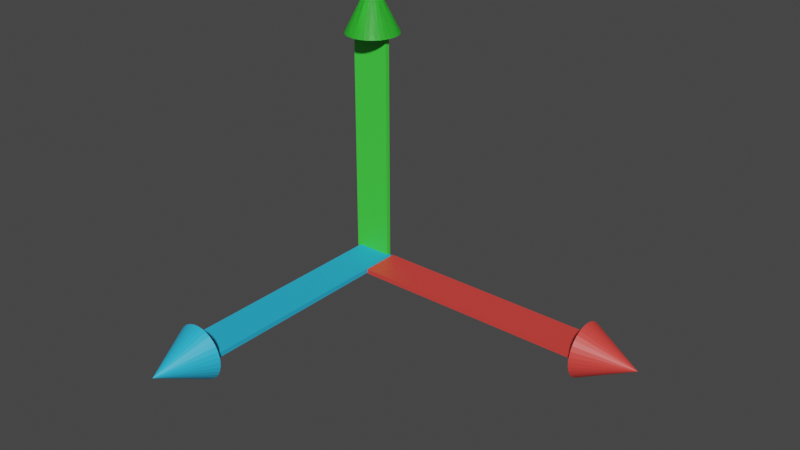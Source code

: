 # Source: translate1.blend  (saved by Blender 3.3.6; exported with 4.5.12 LTS)
import bpy
from mathutils import Matrix  # noqa: F401  (used for matrix-valued properties, if any)

bpy.ops.wm.read_factory_settings(use_empty=True)
scene = bpy.context.scene
scene.name = 'Scene'

# ---- collections
col_collection = bpy.data.collections.new('Collection'); scene.collection.children.link(col_collection)

# ---- materials (node trees are filled in below, after node groups)
mat_bluez = bpy.data.materials.new('BlueZ')
mat_bluez.use_transparent_shadow = False
mat_redx = bpy.data.materials.new('RedX')
mat_redx.use_transparent_shadow = False
mat_greeny = bpy.data.materials.new('GreenY')
mat_greeny.use_transparent_shadow = False

# ---- material node trees
mat_bluez.use_nodes = True; mat_bluez.node_tree.nodes.clear()
_N = mat_bluez.node_tree.nodes; _L = mat_bluez.node_tree.links
n0 = _N.new('ShaderNodeBsdfPrincipled'); n0.name = 'Principled BSDF'; n0.location = (10, 300)
n0.distribution = 'GGX'
n0.subsurface_method = 'RANDOM_WALK_SKIN'
n0.inputs[0].default_value = (0.02431, 0.4826, 0.8, 1.0)
n0.inputs[3].default_value = 1.45
n0.inputs[27].default_value = (0.0, 0.0, 0.0, 1.0)
n0.inputs[28].default_value = 1.0
n1 = _N.new('ShaderNodeOutputMaterial'); n1.name = 'Material Output'; n1.location = (300, 300)
_L.new(n0.outputs[0], n1.inputs[0])
n1.is_active_output = True
mat_redx.use_nodes = True; mat_redx.node_tree.nodes.clear()
_N = mat_redx.node_tree.nodes; _L = mat_redx.node_tree.links
n0 = _N.new('ShaderNodeBsdfPrincipled'); n0.name = 'Principled BSDF'; n0.location = (10, 300)
n0.distribution = 'GGX'
n0.subsurface_method = 'RANDOM_WALK_SKIN'
n0.inputs[0].default_value = (0.8, 0.05711, 0.04769, 1.0)
n0.inputs[3].default_value = 1.45
n0.inputs[27].default_value = (0.0, 0.0, 0.0, 1.0)
n0.inputs[28].default_value = 1.0
n1 = _N.new('ShaderNodeOutputMaterial'); n1.name = 'Material Output'; n1.location = (300, 300)
_L.new(n0.outputs[0], n1.inputs[0])
n1.is_active_output = True
mat_greeny.use_nodes = True; mat_greeny.node_tree.nodes.clear()
_N = mat_greeny.node_tree.nodes; _L = mat_greeny.node_tree.links
n0 = _N.new('ShaderNodeBsdfPrincipled'); n0.name = 'Principled BSDF'; n0.location = (10, 300)
n0.distribution = 'GGX'
n0.subsurface_method = 'RANDOM_WALK_SKIN'
n0.inputs[0].default_value = (0.05999, 0.8, 0.05756, 1.0)
n0.inputs[3].default_value = 1.45
n0.inputs[27].default_value = (0.0, 0.0, 0.0, 1.0)
n0.inputs[28].default_value = 1.0
n1 = _N.new('ShaderNodeOutputMaterial'); n1.name = 'Material Output'; n1.location = (300, 300)
_L.new(n0.outputs[0], n1.inputs[0])
n1.is_active_output = True

# ---- world
world_world = bpy.data.worlds.new('World'); scene.world = world_world
world_world.use_nodes = True; world_world.node_tree.nodes.clear()
_N = world_world.node_tree.nodes; _L = world_world.node_tree.links
n0 = _N.new('ShaderNodeOutputWorld'); n0.name = 'World Output'; n0.location = (300, 300)
n1 = _N.new('ShaderNodeBackground'); n1.name = 'Background'; n1.location = (10, 300)
n1.inputs[0].default_value = (0.05088, 0.05088, 0.05088, 1.0)
_L.new(n1.outputs[0], n0.inputs[0])
n0.is_active_output = True
world_world.color = (0.05088, 0.05088, 0.05088)
world_world.use_sun_shadow = False
world_world.sun_shadow_jitter_overblur = 0.0

# ---- meshes
me_plane = bpy.data.meshes.new('Plane')
me_plane.from_pydata([(-0.1041, -1.203, 0.04195), (0.1041, -1.203, 0.04195), (-0.1041, 0.06752, 0.04195), (0.1041, 0.06752, 0.04195), (9.524e-09, -1.206, 0.1874), (0.02776, -1.206, 0.1847), (0.05446, -1.206, 0.1766), (0.07906, -1.206, 0.1635), (0.1006, -1.206, 0.1458), (0.1183, -1.206, 0.1242), (0.1315, -1.206, 0.09959), (0.1396, -1.206, 0.07289), (0.1423, -1.206, 0.04513), (0.1396, -1.206, 0.01736), (0.1315, -1.206, -0.009333), (0.1183, -1.206, -0.03394), (0.1006, -1.206, -0.0555), (0.07906, -1.206, -0.0732), (0.05446, -1.206, -0.08635), (0.02776, -1.206, -0.09445), (9.524e-09, -1.206, -0.09719), (-0.02776, -1.206, -0.09445), (-0.05446, -1.206, -0.08635), (-0.07906, -1.206, -0.0732), (-0.1006, -1.206, -0.0555), (-0.1183, -1.206, -0.03394), (-0.1315, -1.206, -0.009333), (-0.1396, -1.206, 0.01736), (-0.1423, -1.206, 0.04513), (-0.1396, -1.206, 0.07289), (-0.1315, -1.206, 0.09959), (-0.1183, -1.206, 0.1242), (-0.1006, -1.206, 0.1458), (-0.07906, -1.206, 0.1635), (-0.05446, -1.206, 0.1766), (-0.02776, -1.206, 0.1847), (9.524e-09, -1.49, 0.04513), (-0.1041, 0.06752, 0.06695), (-0.1041, -1.203, 0.06695), (0.1041, -1.203, 0.06695), (0.1041, 0.06752, 0.06695)], [], [(0, 2, 3, 1), (4, 36, 5), (5, 36, 6), (6, 36, 7), (7, 36, 8), (8, 36, 9), (9, 36, 10), (10, 36, 11), (11, 36, 12), (12, 36, 13), (13, 36, 14), (14, 36, 15), (15, 36, 16), (16, 36, 17), (17, 36, 18), (18, 36, 19), (19, 36, 20), (20, 36, 21), (21, 36, 22), (22, 36, 23), (23, 36, 24), (24, 36, 25), (25, 36, 26), (26, 36, 27), (27, 36, 28), (28, 36, 29), (29, 36, 30), (30, 36, 31), (31, 36, 32), (32, 36, 33), (33, 36, 34), (4, 5, 6, 7, 8, 9, 10, 11, 12, 13, 14, 15, 16, 17, 18, 19, 20, 21, 22, 23, 24, 25, 26, 27, 28, 29, 30, 31, 32, 33, 34, 35), (34, 36, 35), (35, 36, 4), (38, 39, 40, 37), (0, 1, 39, 38), (1, 3, 40, 39), (2, 0, 38, 37), (3, 2, 37, 40)])
_uv = me_plane.uv_layers.new(name='UVMap')
_uv.uv.foreach_set('vector', [0.0, 0.0, 0.0, 1.0, 1.0, 1.0, 1.0, 0.0, 0.25, 0.49, 0.25, 0.25, 0.2968, 0.4854, 0.2968, 0.4854, 0.25, 0.25, 0.3418, 0.4717, 0.3418, 0.4717, 0.25, 0.25, 0.3833, 0.4496, 0.3833, 0.4496, 0.25, 0.25, 0.4197, 0.4197, 0.4197, 0.4197, 0.25, 0.25, 0.4496, 0.3833, 0.4496, 0.3833, 0.25, 0.25, 0.4717, 0.3418, 0.4717, 0.3418, 0.25, 0.25, 0.4854, 0.2968, 0.4854, 0.2968, 0.25, 0.25, 0.49, 0.25, 0.49, 0.25, 0.25, 0.25, 0.4854, 0.2032, 0.4854, 0.2032, 0.25, 0.25, 0.4717, 0.1582, 0.4717, 0.1582, 0.25, 0.25, 0.4496, 0.1167, 0.4496, 0.1167, 0.25, 0.25, 0.4197, 0.08029, 0.4197, 0.08029, 0.25, 0.25, 0.3833, 0.05045, 0.3833, 0.05045, 0.25, 0.25, 0.3418, 0.02827, 0.3418, 0.02827, 0.25, 0.25, 0.2968, 0.01461, 0.2968, 0.01461, 0.25, 0.25, 0.25, 0.01, 0.25, 0.01, 0.25, 0.25, 0.2032, 0.01461, 0.2032, 0.01461, 0.25, 0.25, 0.1582, 0.02827, 0.1582, 0.02827, 0.25, 0.25, 0.1167, 0.05045, 0.1167, 0.05045, 0.25, 0.25, 0.08029, 0.08029, 0.08029, 0.08029, 0.25, 0.25, 0.05045, 0.1167, 0.05045, 0.1167, 0.25, 0.25, 0.02827, 0.1582, 0.02827, 0.1582, 0.25, 0.25, 0.01461, 0.2032, 0.01461, 0.2032, 0.25, 0.25, 0.01, 0.25, 0.01, 0.25, 0.25, 0.25, 0.01461, 0.2968, 0.01461, 0.2968, 0.25, 0.25, 0.02827, 0.3418, 0.02827, 0.3418, 0.25, 0.25, 0.05045, 0.3833, 0.05045, 0.3833, 0.25, 0.25, 0.08029, 0.4197, 0.08029, 0.4197, 0.25, 0.25, 0.1167, 0.4496, 0.1167, 0.4496, 0.25, 0.25, 0.1582, 0.4717, 0.75, 0.49, 0.7968, 0.4854, 0.8418, 0.4717, 0.8833, 0.4496, 0.9197, 0.4197, 0.9496, 0.3833, 0.9717, 0.3418, 0.9854, 0.2968, 0.99, 0.25, 0.9854, 0.2032, 0.9717, 0.1582, 0.9496, 0.1167, 0.9197, 0.08029, 0.8833, 0.05045, 0.8418, 0.02827, 0.7968, 0.01461, 0.75, 0.01, 0.7032, 0.01461, 0.6582, 0.02827, 0.6167, 0.05045, 0.5803, 0.08029, 0.5504, 0.1167, 0.5283, 0.1582, 0.5146, 0.2032, 0.51, 0.25, 0.5146, 0.2968, 0.5283, 0.3418, 0.5504, 0.3833, 0.5803, 0.4197, 0.6167, 0.4496, 0.6582, 0.4717, 0.7032, 0.4854, 0.1582, 0.4717, 0.25, 0.25, 0.2032, 0.4854, 0.2032, 0.4854, 0.25, 0.25, 0.25, 0.49, 0.0, 0.0, 1.0, 0.0, 1.0, 1.0, 0.0, 1.0, 0.0, 0.0, 1.0, 0.0, 1.0, 0.0, 0.0, 0.0, 1.0, 0.0, 1.0, 1.0, 1.0, 1.0, 1.0, 0.0, 0.0, 1.0, 0.0, 0.0, 0.0, 0.0, 0.0, 1.0, 1.0, 1.0, 0.0, 1.0, 0.0, 1.0, 1.0, 1.0])
me_plane.materials.append(mat_bluez)
me_plane.update()
me_plane_001 = bpy.data.meshes.new('Plane.001')
me_plane_001.from_pydata([(1.381, -0.1341, 0.04195), (1.381, 0.07409, 0.04195), (0.1101, -0.1341, 0.04195), (0.1101, 0.07409, 0.04195), (1.383, -0.02999, 0.1874), (1.383, -0.002221, 0.1847), (1.383, 0.02448, 0.1766), (1.383, 0.04908, 0.1635), (1.383, 0.07064, 0.1458), (1.383, 0.08834, 0.1242), (1.383, 0.1015, 0.09959), (1.383, 0.1096, 0.07289), (1.383, 0.1123, 0.04513), (1.383, 0.1096, 0.01736), (1.383, 0.1015, -0.009333), (1.383, 0.08834, -0.03394), (1.383, 0.07064, -0.0555), (1.383, 0.04908, -0.0732), (1.383, 0.02448, -0.08635), (1.383, -0.002221, -0.09445), (1.383, -0.02999, -0.09719), (1.383, -0.05775, -0.09445), (1.383, -0.08445, -0.08635), (1.383, -0.109, -0.0732), (1.383, -0.1306, -0.0555), (1.383, -0.1483, -0.03394), (1.383, -0.1615, -0.009333), (1.383, -0.1696, 0.01736), (1.383, -0.1723, 0.04513), (1.383, -0.1696, 0.07289), (1.383, -0.1615, 0.09959), (1.383, -0.1483, 0.1242), (1.383, -0.1306, 0.1458), (1.383, -0.109, 0.1635), (1.383, -0.08445, 0.1766), (1.383, -0.05775, 0.1847), (1.668, -0.02999, 0.04513), (0.1101, -0.1341, 0.06695), (1.381, -0.1341, 0.06695), (1.381, 0.07409, 0.06695), (0.1101, 0.07409, 0.06695)], [], [(0, 2, 3, 1), (4, 36, 5), (5, 36, 6), (6, 36, 7), (7, 36, 8), (8, 36, 9), (9, 36, 10), (10, 36, 11), (11, 36, 12), (12, 36, 13), (13, 36, 14), (14, 36, 15), (15, 36, 16), (16, 36, 17), (17, 36, 18), (18, 36, 19), (19, 36, 20), (20, 36, 21), (21, 36, 22), (22, 36, 23), (23, 36, 24), (24, 36, 25), (25, 36, 26), (26, 36, 27), (27, 36, 28), (28, 36, 29), (29, 36, 30), (30, 36, 31), (31, 36, 32), (32, 36, 33), (33, 36, 34), (4, 5, 6, 7, 8, 9, 10, 11, 12, 13, 14, 15, 16, 17, 18, 19, 20, 21, 22, 23, 24, 25, 26, 27, 28, 29, 30, 31, 32, 33, 34, 35), (34, 36, 35), (35, 36, 4), (38, 39, 40, 37), (0, 1, 39, 38), (1, 3, 40, 39), (2, 0, 38, 37), (3, 2, 37, 40)])
me_plane_001.polygons.foreach_set('material_index', [1, 1, 1, 1, 1, 1, 1, 1, 1, 1, 1, 1, 1, 1, 1, 1, 1, 1, 1, 1, 1, 1, 1, 1, 1, 1, 1, 1, 1, 1, 1, 1, 1, 1, 1, 1, 1, 1, 1])
_uv = me_plane_001.uv_layers.new(name='UVMap')
_uv.uv.foreach_set('vector', [0.0, 0.0, 0.0, 1.0, 1.0, 1.0, 1.0, 0.0, 0.25, 0.49, 0.25, 0.25, 0.2968, 0.4854, 0.2968, 0.4854, 0.25, 0.25, 0.3418, 0.4717, 0.3418, 0.4717, 0.25, 0.25, 0.3833, 0.4496, 0.3833, 0.4496, 0.25, 0.25, 0.4197, 0.4197, 0.4197, 0.4197, 0.25, 0.25, 0.4496, 0.3833, 0.4496, 0.3833, 0.25, 0.25, 0.4717, 0.3418, 0.4717, 0.3418, 0.25, 0.25, 0.4854, 0.2968, 0.4854, 0.2968, 0.25, 0.25, 0.49, 0.25, 0.49, 0.25, 0.25, 0.25, 0.4854, 0.2032, 0.4854, 0.2032, 0.25, 0.25, 0.4717, 0.1582, 0.4717, 0.1582, 0.25, 0.25, 0.4496, 0.1167, 0.4496, 0.1167, 0.25, 0.25, 0.4197, 0.08029, 0.4197, 0.08029, 0.25, 0.25, 0.3833, 0.05045, 0.3833, 0.05045, 0.25, 0.25, 0.3418, 0.02827, 0.3418, 0.02827, 0.25, 0.25, 0.2968, 0.01461, 0.2968, 0.01461, 0.25, 0.25, 0.25, 0.01, 0.25, 0.01, 0.25, 0.25, 0.2032, 0.01461, 0.2032, 0.01461, 0.25, 0.25, 0.1582, 0.02827, 0.1582, 0.02827, 0.25, 0.25, 0.1167, 0.05045, 0.1167, 0.05045, 0.25, 0.25, 0.08029, 0.08029, 0.08029, 0.08029, 0.25, 0.25, 0.05045, 0.1167, 0.05045, 0.1167, 0.25, 0.25, 0.02827, 0.1582, 0.02827, 0.1582, 0.25, 0.25, 0.01461, 0.2032, 0.01461, 0.2032, 0.25, 0.25, 0.01, 0.25, 0.01, 0.25, 0.25, 0.25, 0.01461, 0.2968, 0.01461, 0.2968, 0.25, 0.25, 0.02827, 0.3418, 0.02827, 0.3418, 0.25, 0.25, 0.05045, 0.3833, 0.05045, 0.3833, 0.25, 0.25, 0.08029, 0.4197, 0.08029, 0.4197, 0.25, 0.25, 0.1167, 0.4496, 0.1167, 0.4496, 0.25, 0.25, 0.1582, 0.4717, 0.75, 0.49, 0.7968, 0.4854, 0.8418, 0.4717, 0.8833, 0.4496, 0.9197, 0.4197, 0.9496, 0.3833, 0.9717, 0.3418, 0.9854, 0.2968, 0.99, 0.25, 0.9854, 0.2032, 0.9717, 0.1582, 0.9496, 0.1167, 0.9197, 0.08029, 0.8833, 0.05045, 0.8418, 0.02827, 0.7968, 0.01461, 0.75, 0.01, 0.7032, 0.01461, 0.6582, 0.02827, 0.6167, 0.05045, 0.5803, 0.08029, 0.5504, 0.1167, 0.5283, 0.1582, 0.5146, 0.2032, 0.51, 0.25, 0.5146, 0.2968, 0.5283, 0.3418, 0.5504, 0.3833, 0.5803, 0.4197, 0.6167, 0.4496, 0.6582, 0.4717, 0.7032, 0.4854, 0.1582, 0.4717, 0.25, 0.25, 0.2032, 0.4854, 0.2032, 0.4854, 0.25, 0.25, 0.25, 0.49, 0.0, 0.0, 1.0, 0.0, 1.0, 1.0, 0.0, 1.0, 0.0, 0.0, 1.0, 0.0, 1.0, 0.0, 0.0, 0.0, 1.0, 0.0, 1.0, 1.0, 1.0, 1.0, 1.0, 0.0, 0.0, 1.0, 0.0, 0.0, 0.0, 0.0, 0.0, 1.0, 1.0, 1.0, 0.0, 1.0, 0.0, 1.0, 1.0, 1.0])
me_plane_001.materials.append(mat_bluez)
me_plane_001.materials.append(mat_redx)
me_plane_001.update()
me_plane_002 = bpy.data.meshes.new('Plane.002')
me_plane_002.from_pydata([(0.0853, 0.0789, 1.289), (-0.1228, 0.07805, 1.289), (0.08529, 0.08092, 0.01843), (-0.1228, 0.08007, 0.01843), (-0.01817, -0.06701, 1.292), (-0.04595, -0.06439, 1.292), (-0.07268, -0.0564, 1.292), (-0.09733, -0.04335, 1.292), (-0.119, -0.02574, 1.292), (-0.1368, -0.00425, 1.292), (-0.15, 0.0203, 1.292), (-0.1582, 0.04696, 1.292), (-0.1611, 0.07472, 1.292), (-0.1584, 0.1025, 1.292), (-0.1505, 0.1292, 1.292), (-0.1374, 0.1539, 1.292), (-0.1198, 0.1755, 1.292), (-0.0983, 0.1933, 1.292), (-0.07375, 0.2066, 1.292), (-0.04709, 0.2148, 1.292), (-0.01934, 0.2176, 1.292), (0.008436, 0.215, 1.292), (0.03517, 0.207, 1.292), (0.05982, 0.1939, 1.292), (0.08146, 0.1763, 1.292), (0.09925, 0.1548, 1.292), (0.1125, 0.1303, 1.292), (0.1207, 0.1036, 1.292), (0.1236, 0.07588, 1.292), (0.1209, 0.04811, 1.292), (0.1129, 0.02138, 1.292), (0.0999, -0.00328, 1.292), (0.08229, -0.02492, 1.292), (0.06079, -0.0427, 1.292), (0.03624, -0.05596, 1.292), (0.00958, -0.06416, 1.292), (-0.01875, 0.07485, 1.576), (0.08529, 0.08092, 0.01843), (0.0853, 0.0789, 1.289), (-0.1228, 0.07805, 1.289), (-0.1228, 0.08007, 0.01843), (-0.01817, -0.06701, 1.292), (-0.04595, -0.06439, 1.292), (-0.01875, 0.07485, 1.576), (-0.07268, -0.0564, 1.292), (-0.09733, -0.04335, 1.292), (-0.119, -0.02574, 1.292), (-0.1368, -0.00425, 1.292), (-0.15, 0.0203, 1.292), (-0.1582, 0.04696, 1.292), (-0.1611, 0.07472, 1.292), (-0.1584, 0.1025, 1.292), (-0.1505, 0.1292, 1.292), (-0.1374, 0.1539, 1.292), (-0.1198, 0.1755, 1.292), (-0.0983, 0.1933, 1.292), (-0.07375, 0.2066, 1.292), (-0.04709, 0.2148, 1.292), (-0.01934, 0.2176, 1.292), (0.008436, 0.215, 1.292), (0.03517, 0.207, 1.292), (0.05982, 0.1939, 1.292), (0.08146, 0.1763, 1.292), (0.09925, 0.1548, 1.292), (0.1125, 0.1303, 1.292), (0.1207, 0.1036, 1.292), (0.1236, 0.07588, 1.292), (0.1209, 0.04811, 1.292), (0.1129, 0.02138, 1.292), (0.0999, -0.00328, 1.292), (0.08229, -0.02492, 1.292), (0.06079, -0.0427, 1.292), (0.03624, -0.05596, 1.292), (0.00958, -0.06416, 1.292), (0.08539, 0.05592, 0.01839), (0.0854, 0.0539, 1.289), (-0.1227, 0.05305, 1.289), (-0.1227, 0.05507, 0.01839)], [], [(0, 2, 3, 1), (4, 5, 36), (5, 6, 36), (6, 7, 36), (7, 8, 36), (8, 9, 36), (9, 10, 36), (10, 11, 36), (11, 12, 36), (12, 13, 36), (13, 14, 36), (14, 15, 36), (15, 16, 36), (16, 17, 36), (17, 18, 36), (18, 19, 36), (19, 20, 36), (20, 21, 36), (21, 22, 36), (22, 23, 36), (23, 24, 36), (24, 25, 36), (25, 26, 36), (26, 27, 36), (27, 28, 36), (28, 29, 36), (29, 30, 36), (30, 31, 36), (31, 32, 36), (32, 33, 36), (33, 34, 36), (4, 35, 34, 33, 32, 31, 30, 29, 28, 27, 26, 25, 24, 23, 22, 21, 20, 19, 18, 17, 16, 15, 14, 13, 12, 11, 10, 9, 8, 7, 6, 5), (34, 35, 36), (35, 4, 36), (39, 40, 77, 76), (41, 43, 42), (42, 43, 44), (44, 43, 45), (45, 43, 46), (46, 43, 47), (47, 43, 48), (48, 43, 49), (49, 43, 50), (50, 43, 51), (51, 43, 52), (52, 43, 53), (53, 43, 54), (54, 43, 55), (55, 43, 56), (56, 43, 57), (57, 43, 58), (58, 43, 59), (59, 43, 60), (60, 43, 61), (61, 43, 62), (62, 43, 63), (63, 43, 64), (64, 43, 65), (65, 43, 66), (66, 43, 67), (67, 43, 68), (68, 43, 69), (69, 43, 70), (70, 43, 71), (71, 43, 72), (41, 42, 44, 45, 46, 47, 48, 49, 50, 51, 52, 53, 54, 55, 56, 57, 58, 59, 60, 61, 62, 63, 64, 65, 66, 67, 68, 69, 70, 71, 72, 73), (72, 43, 73), (73, 43, 41), (0, 1, 39, 38), (1, 3, 40, 39), (2, 0, 38, 37), (3, 2, 37, 40), (75, 76, 77, 74), (37, 38, 75, 74), (40, 37, 74, 77), (38, 39, 76, 75)])
me_plane_002.polygons.foreach_set('material_index', [2, 2, 2, 2, 2, 2, 2, 2, 2, 2, 2, 2, 2, 2, 2, 2, 2, 2, 2, 2, 2, 2, 2, 2, 2, 2, 2, 2, 2, 2, 2, 2, 2, 2, 2, 2, 2, 2, 2, 2, 2, 2, 2, 2, 2, 2, 2, 2, 2, 2, 2, 2, 2, 2, 2, 2, 2, 2, 2, 2, 2, 2, 2, 2, 2, 2, 2, 2, 2, 2, 2, 2, 2, 2, 2, 2])
_uv = me_plane_002.uv_layers.new(name='UVMap')
_uv.uv.foreach_set('vector', [0.0, 0.0, 0.0, 1.0, 1.0, 1.0, 1.0, 0.0, 0.25, 0.49, 0.2968, 0.4854, 0.25, 0.25, 0.2968, 0.4854, 0.3418, 0.4717, 0.25, 0.25, 0.3418, 0.4717, 0.3833, 0.4496, 0.25, 0.25, 0.3833, 0.4496, 0.4197, 0.4197, 0.25, 0.25, 0.4197, 0.4197, 0.4496, 0.3833, 0.25, 0.25, 0.4496, 0.3833, 0.4717, 0.3418, 0.25, 0.25, 0.4717, 0.3418, 0.4854, 0.2968, 0.25, 0.25, 0.4854, 0.2968, 0.49, 0.25, 0.25, 0.25, 0.49, 0.25, 0.4854, 0.2032, 0.25, 0.25, 0.4854, 0.2032, 0.4717, 0.1582, 0.25, 0.25, 0.4717, 0.1582, 0.4496, 0.1167, 0.25, 0.25, 0.4496, 0.1167, 0.4197, 0.08029, 0.25, 0.25, 0.4197, 0.08029, 0.3833, 0.05045, 0.25, 0.25, 0.3833, 0.05045, 0.3418, 0.02827, 0.25, 0.25, 0.3418, 0.02827, 0.2968, 0.01461, 0.25, 0.25, 0.2968, 0.01461, 0.25, 0.01, 0.25, 0.25, 0.25, 0.01, 0.2032, 0.01461, 0.25, 0.25, 0.2032, 0.01461, 0.1582, 0.02827, 0.25, 0.25, 0.1582, 0.02827, 0.1167, 0.05045, 0.25, 0.25, 0.1167, 0.05045, 0.08029, 0.08029, 0.25, 0.25, 0.08029, 0.08029, 0.05045, 0.1167, 0.25, 0.25, 0.05045, 0.1167, 0.02827, 0.1582, 0.25, 0.25, 0.02827, 0.1582, 0.01461, 0.2032, 0.25, 0.25, 0.01461, 0.2032, 0.01, 0.25, 0.25, 0.25, 0.01, 0.25, 0.01461, 0.2968, 0.25, 0.25, 0.01461, 0.2968, 0.02827, 0.3418, 0.25, 0.25, 0.02827, 0.3418, 0.05045, 0.3833, 0.25, 0.25, 0.05045, 0.3833, 0.08029, 0.4197, 0.25, 0.25, 0.08029, 0.4197, 0.1167, 0.4496, 0.25, 0.25, 0.1167, 0.4496, 0.1582, 0.4717, 0.25, 0.25, 0.75, 0.49, 0.7032, 0.4854, 0.6582, 0.4717, 0.6167, 0.4496, 0.5803, 0.4197, 0.5504, 0.3833, 0.5283, 0.3418, 0.5146, 0.2968, 0.51, 0.25, 0.5146, 0.2032, 0.5283, 0.1582, 0.5504, 0.1167, 0.5803, 0.08029, 0.6167, 0.05045, 0.6582, 0.02827, 0.7032, 0.01461, 0.75, 0.01, 0.7968, 0.01461, 0.8418, 0.02827, 0.8833, 0.05045, 0.9197, 0.08029, 0.9496, 0.1167, 0.9717, 0.1582, 0.9854, 0.2032, 0.99, 0.25, 0.9854, 0.2968, 0.9717, 0.3418, 0.9496, 0.3833, 0.9197, 0.4197, 0.8833, 0.4496, 0.8418, 0.4717, 0.7968, 0.4854, 0.1582, 0.4717, 0.2032, 0.4854, 0.25, 0.25, 0.2032, 0.4854, 0.25, 0.49, 0.25, 0.25, 1.0, 0.0, 1.0, 1.0, 1.0, 1.0, 1.0, 0.0, 0.25, 0.49, 0.25, 0.25, 0.2968, 0.4854, 0.2968, 0.4854, 0.25, 0.25, 0.3418, 0.4717, 0.3418, 0.4717, 0.25, 0.25, 0.3833, 0.4496, 0.3833, 0.4496, 0.25, 0.25, 0.4197, 0.4197, 0.4197, 0.4197, 0.25, 0.25, 0.4496, 0.3833, 0.4496, 0.3833, 0.25, 0.25, 0.4717, 0.3418, 0.4717, 0.3418, 0.25, 0.25, 0.4854, 0.2968, 0.4854, 0.2968, 0.25, 0.25, 0.49, 0.25, 0.49, 0.25, 0.25, 0.25, 0.4854, 0.2032, 0.4854, 0.2032, 0.25, 0.25, 0.4717, 0.1582, 0.4717, 0.1582, 0.25, 0.25, 0.4496, 0.1167, 0.4496, 0.1167, 0.25, 0.25, 0.4197, 0.08029, 0.4197, 0.08029, 0.25, 0.25, 0.3833, 0.05045, 0.3833, 0.05045, 0.25, 0.25, 0.3418, 0.02827, 0.3418, 0.02827, 0.25, 0.25, 0.2968, 0.01461, 0.2968, 0.01461, 0.25, 0.25, 0.25, 0.01, 0.25, 0.01, 0.25, 0.25, 0.2032, 0.01461, 0.2032, 0.01461, 0.25, 0.25, 0.1582, 0.02827, 0.1582, 0.02827, 0.25, 0.25, 0.1167, 0.05045, 0.1167, 0.05045, 0.25, 0.25, 0.08029, 0.08029, 0.08029, 0.08029, 0.25, 0.25, 0.05045, 0.1167, 0.05045, 0.1167, 0.25, 0.25, 0.02827, 0.1582, 0.02827, 0.1582, 0.25, 0.25, 0.01461, 0.2032, 0.01461, 0.2032, 0.25, 0.25, 0.01, 0.25, 0.01, 0.25, 0.25, 0.25, 0.01461, 0.2968, 0.01461, 0.2968, 0.25, 0.25, 0.02827, 0.3418, 0.02827, 0.3418, 0.25, 0.25, 0.05045, 0.3833, 0.05045, 0.3833, 0.25, 0.25, 0.08029, 0.4197, 0.08029, 0.4197, 0.25, 0.25, 0.1167, 0.4496, 0.1167, 0.4496, 0.25, 0.25, 0.1582, 0.4717, 0.75, 0.49, 0.7968, 0.4854, 0.8418, 0.4717, 0.8833, 0.4496, 0.9197, 0.4197, 0.9496, 0.3833, 0.9717, 0.3418, 0.9854, 0.2968, 0.99, 0.25, 0.9854, 0.2032, 0.9717, 0.1582, 0.9496, 0.1167, 0.9197, 0.08029, 0.8833, 0.05045, 0.8418, 0.02827, 0.7968, 0.01461, 0.75, 0.01, 0.7032, 0.01461, 0.6582, 0.02827, 0.6167, 0.05045, 0.5803, 0.08029, 0.5504, 0.1167, 0.5283, 0.1582, 0.5146, 0.2032, 0.51, 0.25, 0.5146, 0.2968, 0.5283, 0.3418, 0.5504, 0.3833, 0.5803, 0.4197, 0.6167, 0.4496, 0.6582, 0.4717, 0.7032, 0.4854, 0.1582, 0.4717, 0.25, 0.25, 0.2032, 0.4854, 0.2032, 0.4854, 0.25, 0.25, 0.25, 0.49, 0.0, 0.0, 1.0, 0.0, 1.0, 0.0, 0.0, 0.0, 1.0, 0.0, 1.0, 1.0, 1.0, 1.0, 1.0, 0.0, 0.0, 1.0, 0.0, 0.0, 0.0, 0.0, 0.0, 1.0, 1.0, 1.0, 0.0, 1.0, 0.0, 1.0, 1.0, 1.0, 0.0, 0.0, 1.0, 0.0, 1.0, 1.0, 0.0, 1.0, 0.0, 1.0, 0.0, 0.0, 0.0, 0.0, 0.0, 1.0, 1.0, 1.0, 0.0, 1.0, 0.0, 1.0, 1.0, 1.0, 0.0, 0.0, 1.0, 0.0, 1.0, 0.0, 0.0, 0.0])
me_plane_002.materials.append(mat_bluez)
me_plane_002.materials.append(mat_redx)
me_plane_002.materials.append(mat_greeny)
me_plane_002.update()

# ---- objects
ob_movez = bpy.data.objects.new('MoveZ', me_plane)
ob_movex = bpy.data.objects.new('MoveX', me_plane_001)
ob_movey = bpy.data.objects.new('MoveY', me_plane_002)

# ---- transforms, parenting, visibility, modifiers, constraints
ob_movez.location = (0.0, 0.0, 0.0)
ob_movex.location = (0.0, 0.0, 0.0)
ob_movey.location = (0.0, 0.0, 0.0)

# ---- collection membership
col_collection.objects.link(ob_movez)
col_collection.objects.link(ob_movex)
col_collection.objects.link(ob_movey)

# ---- scene / render settings (as saved in the file)
scene.frame_start = 1; scene.frame_end = 250; scene.frame_set(1)
scene.render.engine = 'BLENDER_EEVEE_NEXT'
scene.cycles.sampling_pattern = 'TABULATED_SOBOL'
scene.cycles.use_light_tree = False
scene.view_settings.view_transform = 'Filmic'
bpy.context.view_layer.update()

# ---- added for rendering (the .blend has no active camera and no usable light): camera, sun
cam_auto = bpy.data.cameras.new('AutoCamera')
cam_auto.lens = 50.0
cam_auto.sensor_width = 36.0
cam_auto.clip_end = 1000.0
ob_auto_camera = bpy.data.objects.new('AutoCamera', cam_auto)
scene.collection.objects.link(ob_auto_camera)
ob_auto_camera.location = (3.53907, -3.97912, 2.96808)
ob_auto_camera.rotation_euler = (1.09748, -7.21219e-08, 0.694738)
scene.camera = ob_auto_camera
light_auto_sun = bpy.data.lights.new('AutoSun', 'SUN')
light_auto_sun.energy = 3.0
light_auto_sun.angle = 0.0523599
ob_auto_sun = bpy.data.objects.new('AutoSun', light_auto_sun)
scene.collection.objects.link(ob_auto_sun)
ob_auto_sun.rotation_euler = (0.872665, 0.174533, 0.523599)
bpy.context.view_layer.update()
